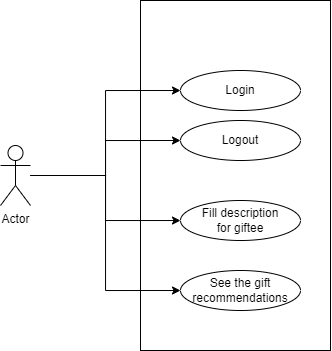

The diagram above was exported from draw.io. Its source (the exported page's mxGraphModel, read from the mxfile embedded in the PNG):
<mxGraphModel dx="834" dy="465" grid="1" gridSize="10" guides="1" tooltips="1" connect="1" arrows="1" fold="1" page="1" pageScale="1" pageWidth="850" pageHeight="1100" math="0" shadow="0">
  <root>
    <mxCell id="0" />
    <mxCell id="1" parent="0" />
    <mxCell id="dPPIN7sadpAhRpt_gj9o-1" value="" style="rounded=0;whiteSpace=wrap;html=1;fillColor=none;" vertex="1" parent="1">
      <mxGeometry x="250" y="90" width="190" height="350" as="geometry" />
    </mxCell>
    <mxCell id="dPPIN7sadpAhRpt_gj9o-5" style="edgeStyle=orthogonalEdgeStyle;rounded=0;orthogonalLoop=1;jettySize=auto;html=1;entryX=0;entryY=0.5;entryDx=0;entryDy=0;" edge="1" parent="1" source="dPPIN7sadpAhRpt_gj9o-2" target="dPPIN7sadpAhRpt_gj9o-4">
      <mxGeometry relative="1" as="geometry" />
    </mxCell>
    <mxCell id="dPPIN7sadpAhRpt_gj9o-8" style="edgeStyle=orthogonalEdgeStyle;rounded=0;orthogonalLoop=1;jettySize=auto;html=1;entryX=0;entryY=0.5;entryDx=0;entryDy=0;" edge="1" parent="1" source="dPPIN7sadpAhRpt_gj9o-2" target="dPPIN7sadpAhRpt_gj9o-7">
      <mxGeometry relative="1" as="geometry" />
    </mxCell>
    <mxCell id="dPPIN7sadpAhRpt_gj9o-10" style="edgeStyle=orthogonalEdgeStyle;rounded=0;orthogonalLoop=1;jettySize=auto;html=1;" edge="1" parent="1" source="dPPIN7sadpAhRpt_gj9o-2" target="dPPIN7sadpAhRpt_gj9o-9">
      <mxGeometry relative="1" as="geometry" />
    </mxCell>
    <mxCell id="dPPIN7sadpAhRpt_gj9o-12" style="edgeStyle=orthogonalEdgeStyle;rounded=0;orthogonalLoop=1;jettySize=auto;html=1;entryX=0;entryY=0.5;entryDx=0;entryDy=0;" edge="1" parent="1" source="dPPIN7sadpAhRpt_gj9o-2" target="dPPIN7sadpAhRpt_gj9o-11">
      <mxGeometry relative="1" as="geometry" />
    </mxCell>
    <mxCell id="dPPIN7sadpAhRpt_gj9o-2" value="Actor" style="shape=umlActor;verticalLabelPosition=bottom;verticalAlign=top;html=1;outlineConnect=0;fillColor=none;" vertex="1" parent="1">
      <mxGeometry x="110" y="235" width="30" height="60" as="geometry" />
    </mxCell>
    <mxCell id="dPPIN7sadpAhRpt_gj9o-4" value="Login" style="ellipse;whiteSpace=wrap;html=1;fillColor=none;" vertex="1" parent="1">
      <mxGeometry x="290" y="160" width="120" height="40" as="geometry" />
    </mxCell>
    <mxCell id="dPPIN7sadpAhRpt_gj9o-7" value="Logout" style="ellipse;whiteSpace=wrap;html=1;fillColor=none;" vertex="1" parent="1">
      <mxGeometry x="290" y="210" width="120" height="40" as="geometry" />
    </mxCell>
    <mxCell id="dPPIN7sadpAhRpt_gj9o-9" value="Fill description&lt;br&gt;for giftee" style="ellipse;whiteSpace=wrap;html=1;fillColor=none;" vertex="1" parent="1">
      <mxGeometry x="290" y="290" width="120" height="40" as="geometry" />
    </mxCell>
    <mxCell id="dPPIN7sadpAhRpt_gj9o-11" value="See the gift recommendations" style="ellipse;whiteSpace=wrap;html=1;fillColor=none;" vertex="1" parent="1">
      <mxGeometry x="290" y="360" width="120" height="40" as="geometry" />
    </mxCell>
  </root>
</mxGraphModel>